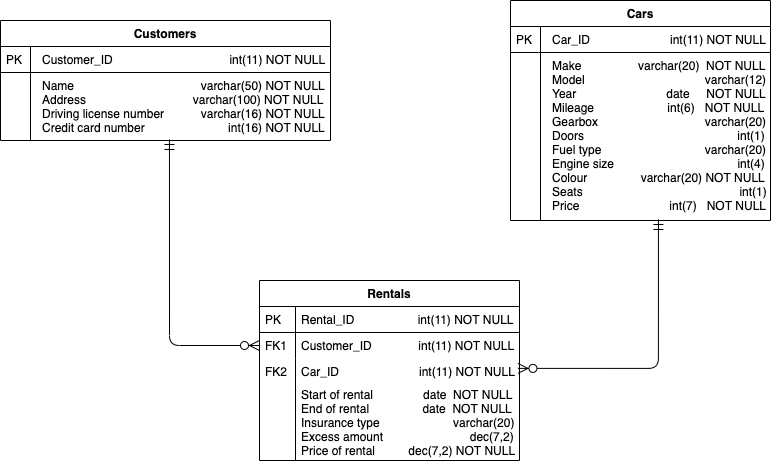

The diagram above was exported from draw.io. Its source (the exported page's mxGraphModel, read from the mxfile embedded in the PNG):
<mxGraphModel dx="1390" dy="703" grid="1" gridSize="10" guides="1" tooltips="1" connect="1" arrows="1" fold="1" page="1" pageScale="1" pageWidth="827" pageHeight="1169" math="0" shadow="0">
  <root>
    <mxCell id="WIyWlLk6GJQsqaUBKTNV-0" />
    <mxCell id="WIyWlLk6GJQsqaUBKTNV-1" parent="WIyWlLk6GJQsqaUBKTNV-0" />
    <mxCell id="zkfFHV4jXpPFQw0GAbJ--63" value="" style="edgeStyle=orthogonalEdgeStyle;endArrow=ERzeroToMany;startArrow=ERmandOne;shadow=0;strokeWidth=1;endSize=8;startSize=8;entryX=0;entryY=0.5;entryDx=0;entryDy=0;exitX=0.512;exitY=0.985;exitDx=0;exitDy=0;exitPerimeter=0;" parent="WIyWlLk6GJQsqaUBKTNV-1" source="zkfFHV4jXpPFQw0GAbJ--54" target="zkfFHV4jXpPFQw0GAbJ--59" edge="1">
      <mxGeometry width="100" height="100" relative="1" as="geometry">
        <mxPoint x="310" y="390" as="sourcePoint" />
        <mxPoint x="410" y="290" as="targetPoint" />
        <Array as="points">
          <mxPoint x="189" y="365" />
        </Array>
      </mxGeometry>
    </mxCell>
    <mxCell id="zkfFHV4jXpPFQw0GAbJ--71" value="" style="edgeStyle=orthogonalEdgeStyle;endArrow=ERzeroToMany;startArrow=ERmandOne;shadow=0;strokeWidth=1;endSize=8;startSize=8;exitX=0.569;exitY=0.994;exitDx=0;exitDy=0;entryX=0.994;entryY=0.097;entryDx=0;entryDy=0;exitPerimeter=0;entryPerimeter=0;" parent="WIyWlLk6GJQsqaUBKTNV-1" source="zkfFHV4jXpPFQw0GAbJ--69" target="zkfFHV4jXpPFQw0GAbJ--61" edge="1">
      <mxGeometry width="100" height="100" relative="1" as="geometry">
        <mxPoint x="649.04" y="266.99199999999996" as="sourcePoint" />
        <mxPoint x="486" y="260" as="targetPoint" />
        <Array as="points">
          <mxPoint x="678" y="388" />
        </Array>
      </mxGeometry>
    </mxCell>
    <mxCell id="7VDNezCpS_qFRgHgZQO_-0" value="&lt;span style=&quot;font-family: &amp;#34;helvetica&amp;#34; ; font-size: 12px ; font-style: normal ; font-weight: 400 ; letter-spacing: normal ; text-align: left ; text-indent: 0px ; text-transform: none ; word-spacing: 0px ; float: none ; display: inline&quot;&gt;Start of rental&amp;nbsp; &amp;nbsp; &amp;nbsp; &amp;nbsp; &amp;nbsp; &amp;nbsp; &amp;nbsp; &amp;nbsp;date&amp;nbsp; NOT NULL&lt;/span&gt;&lt;br style=&quot;padding: 0px ; margin: 0px ; font-family: &amp;#34;helvetica&amp;#34; ; font-size: 12px ; font-style: normal ; font-weight: 400 ; letter-spacing: normal ; text-align: left ; text-indent: 0px ; text-transform: none ; word-spacing: 0px&quot;&gt;&lt;span style=&quot;font-family: &amp;#34;helvetica&amp;#34; ; font-size: 12px ; font-style: normal ; font-weight: 400 ; letter-spacing: normal ; text-align: left ; text-indent: 0px ; text-transform: none ; word-spacing: 0px ; float: none ; display: inline&quot;&gt;End of rental&amp;nbsp; &amp;nbsp; &amp;nbsp; &amp;nbsp; &amp;nbsp; &amp;nbsp; &amp;nbsp; &amp;nbsp;&amp;nbsp;&lt;/span&gt;&lt;span style=&quot;font-family: &amp;#34;helvetica&amp;#34;&quot;&gt;date&amp;nbsp; NOT NULL&lt;/span&gt;&lt;br style=&quot;padding: 0px ; margin: 0px ; font-family: &amp;#34;helvetica&amp;#34; ; font-size: 12px ; font-style: normal ; font-weight: 400 ; letter-spacing: normal ; text-align: left ; text-indent: 0px ; text-transform: none ; word-spacing: 0px&quot;&gt;&lt;span style=&quot;font-family: &amp;#34;helvetica&amp;#34; ; font-size: 12px ; font-style: normal ; font-weight: 400 ; letter-spacing: normal ; text-align: left ; text-indent: 0px ; text-transform: none ; word-spacing: 0px ; float: none ; display: inline&quot;&gt;Insurance type&amp;nbsp; &amp;nbsp; &amp;nbsp; &amp;nbsp; &amp;nbsp; &amp;nbsp; &amp;nbsp; &amp;nbsp; &amp;nbsp; &amp;nbsp; &amp;nbsp; varchar(20)&lt;/span&gt;&lt;br style=&quot;padding: 0px ; margin: 0px ; font-family: &amp;#34;helvetica&amp;#34; ; font-size: 12px ; font-style: normal ; font-weight: 400 ; letter-spacing: normal ; text-align: left ; text-indent: 0px ; text-transform: none ; word-spacing: 0px&quot;&gt;&lt;span style=&quot;font-family: &amp;#34;helvetica&amp;#34; ; font-size: 12px ; font-style: normal ; font-weight: 400 ; letter-spacing: normal ; text-align: left ; text-indent: 0px ; text-transform: none ; word-spacing: 0px ; float: none ; display: inline&quot;&gt;Excess amount&amp;nbsp; &amp;nbsp; &amp;nbsp; &amp;nbsp; &amp;nbsp; &amp;nbsp; &amp;nbsp; &amp;nbsp; &amp;nbsp; &amp;nbsp; &amp;nbsp; &amp;nbsp; &amp;nbsp; dec(7,2)&lt;/span&gt;&lt;br style=&quot;padding: 0px ; margin: 0px ; font-family: &amp;#34;helvetica&amp;#34; ; font-size: 12px ; font-style: normal ; font-weight: 400 ; letter-spacing: normal ; text-align: left ; text-indent: 0px ; text-transform: none ; word-spacing: 0px&quot;&gt;&lt;span style=&quot;font-family: &amp;#34;helvetica&amp;#34; ; font-size: 12px ; font-style: normal ; font-weight: 400 ; letter-spacing: normal ; text-align: left ; text-indent: 0px ; text-transform: none ; word-spacing: 0px ; float: none ; display: inline&quot;&gt;Price of rental&amp;nbsp; &amp;nbsp; &amp;nbsp; &amp;nbsp; &amp;nbsp;&amp;nbsp;&lt;/span&gt;&lt;span style=&quot;font-family: &amp;#34;helvetica&amp;#34;&quot;&gt;dec(7,2) NOT NULL&lt;/span&gt;" style="text;whiteSpace=wrap;html=1;labelBackgroundColor=none;" parent="WIyWlLk6GJQsqaUBKTNV-1" vertex="1">
      <mxGeometry x="319" y="401" width="230" height="90" as="geometry" />
    </mxCell>
    <mxCell id="zkfFHV4jXpPFQw0GAbJ--51" value="Customers" style="swimlane;fontStyle=1;childLayout=stackLayout;horizontal=1;startSize=26;horizontalStack=0;resizeParent=1;resizeLast=0;collapsible=1;marginBottom=0;rounded=0;shadow=0;strokeWidth=1;" parent="WIyWlLk6GJQsqaUBKTNV-1" vertex="1">
      <mxGeometry x="20" y="40" width="330" height="120" as="geometry">
        <mxRectangle x="20" y="80" width="160" height="26" as="alternateBounds" />
      </mxGeometry>
    </mxCell>
    <mxCell id="zkfFHV4jXpPFQw0GAbJ--52" value="Customer_ID                                   int(11) NOT NULL" style="shape=partialRectangle;top=0;left=0;right=0;bottom=1;align=left;verticalAlign=top;fillColor=none;spacingLeft=40;spacingRight=4;overflow=hidden;rotatable=0;points=[[0,0.5],[1,0.5]];portConstraint=eastwest;dropTarget=0;rounded=0;shadow=0;strokeWidth=1;fontStyle=0" parent="zkfFHV4jXpPFQw0GAbJ--51" vertex="1">
      <mxGeometry y="26" width="330" height="26" as="geometry" />
    </mxCell>
    <mxCell id="zkfFHV4jXpPFQw0GAbJ--53" value="PK" style="shape=partialRectangle;top=0;left=0;bottom=0;fillColor=none;align=left;verticalAlign=top;spacingLeft=4;spacingRight=4;overflow=hidden;rotatable=0;points=[];portConstraint=eastwest;part=1;" parent="zkfFHV4jXpPFQw0GAbJ--52" vertex="1" connectable="0">
      <mxGeometry width="30" height="26" as="geometry" />
    </mxCell>
    <mxCell id="zkfFHV4jXpPFQw0GAbJ--54" value="Name                                      varchar(50) NOT NULL&#10;Address                                varchar(100) NOT NULL&#10;Driving license number           varchar(16) NOT NULL&#10;Credit card number                         int(16) NOT NULL" style="shape=partialRectangle;top=0;left=0;right=0;bottom=0;align=left;verticalAlign=top;fillColor=none;spacingLeft=40;spacingRight=4;overflow=hidden;rotatable=0;points=[[0,0.5],[1,0.5]];portConstraint=eastwest;dropTarget=0;rounded=0;shadow=0;strokeWidth=1;" parent="zkfFHV4jXpPFQw0GAbJ--51" vertex="1">
      <mxGeometry y="52" width="330" height="68" as="geometry" />
    </mxCell>
    <mxCell id="zkfFHV4jXpPFQw0GAbJ--55" value="" style="shape=partialRectangle;top=0;left=0;bottom=0;fillColor=none;align=left;verticalAlign=top;spacingLeft=4;spacingRight=4;overflow=hidden;rotatable=0;points=[];portConstraint=eastwest;part=1;" parent="zkfFHV4jXpPFQw0GAbJ--54" vertex="1" connectable="0">
      <mxGeometry width="30" height="68" as="geometry" />
    </mxCell>
    <mxCell id="zkfFHV4jXpPFQw0GAbJ--64" value="Cars" style="swimlane;fontStyle=1;childLayout=stackLayout;horizontal=1;startSize=26;horizontalStack=0;resizeParent=1;resizeLast=0;collapsible=1;marginBottom=0;rounded=0;shadow=0;strokeWidth=1;" parent="WIyWlLk6GJQsqaUBKTNV-1" vertex="1">
      <mxGeometry x="530" y="20" width="260" height="220" as="geometry">
        <mxRectangle x="260" y="270" width="160" height="26" as="alternateBounds" />
      </mxGeometry>
    </mxCell>
    <mxCell id="zkfFHV4jXpPFQw0GAbJ--65" value="Car_ID                        int(11) NOT NULL" style="shape=partialRectangle;top=0;left=0;right=0;bottom=1;align=left;verticalAlign=top;fillColor=none;spacingLeft=40;spacingRight=4;overflow=hidden;rotatable=0;points=[[0,0.5],[1,0.5]];portConstraint=eastwest;dropTarget=0;rounded=0;shadow=0;strokeWidth=1;fontStyle=0" parent="zkfFHV4jXpPFQw0GAbJ--64" vertex="1">
      <mxGeometry y="26" width="260" height="26" as="geometry" />
    </mxCell>
    <mxCell id="zkfFHV4jXpPFQw0GAbJ--66" value="PK" style="shape=partialRectangle;top=0;left=0;bottom=0;fillColor=none;align=left;verticalAlign=top;spacingLeft=4;spacingRight=4;overflow=hidden;rotatable=0;points=[];portConstraint=eastwest;part=1;" parent="zkfFHV4jXpPFQw0GAbJ--65" vertex="1" connectable="0">
      <mxGeometry width="30" height="26" as="geometry" />
    </mxCell>
    <mxCell id="zkfFHV4jXpPFQw0GAbJ--69" value="Make                 varchar(20)  NOT NULL&#10;Model                                    varchar(12)&#10;Year                           date     NOT NULL&#10;Mileage                      int(6)   NOT NULL&#10;Gearbox                                varchar(20)&#10;Doors                                              int(1)&#10;Fuel type                               varchar(20)&#10;Engine size                                     int(4)&#10;Colour                varchar(20) NOT NULL&#10;Seats                                               int(1)&#10;Price                           int(7)   NOT NULL" style="shape=partialRectangle;top=0;left=0;right=0;bottom=0;align=left;verticalAlign=top;fillColor=none;spacingLeft=40;spacingRight=4;overflow=hidden;rotatable=0;points=[[0,0.5],[1,0.5]];portConstraint=eastwest;dropTarget=0;rounded=0;shadow=0;strokeWidth=1;" parent="zkfFHV4jXpPFQw0GAbJ--64" vertex="1">
      <mxGeometry y="52" width="260" height="168" as="geometry" />
    </mxCell>
    <mxCell id="zkfFHV4jXpPFQw0GAbJ--70" value="" style="shape=partialRectangle;top=0;left=0;bottom=0;fillColor=none;align=left;verticalAlign=top;spacingLeft=4;spacingRight=4;overflow=hidden;rotatable=0;points=[];portConstraint=eastwest;part=1;" parent="zkfFHV4jXpPFQw0GAbJ--69" vertex="1" connectable="0">
      <mxGeometry width="30" height="168" as="geometry" />
    </mxCell>
    <mxCell id="zkfFHV4jXpPFQw0GAbJ--56" value="Rentals" style="swimlane;fontStyle=1;childLayout=stackLayout;horizontal=1;startSize=26;horizontalStack=0;resizeParent=1;resizeLast=0;collapsible=1;marginBottom=0;rounded=0;shadow=0;strokeWidth=1;labelBackgroundColor=none;" parent="WIyWlLk6GJQsqaUBKTNV-1" vertex="1">
      <mxGeometry x="279" y="300" width="260" height="180" as="geometry">
        <mxRectangle x="260" y="80" width="160" height="26" as="alternateBounds" />
      </mxGeometry>
    </mxCell>
    <mxCell id="zkfFHV4jXpPFQw0GAbJ--57" value="Rental_ID                   int(11) NOT NULL" style="shape=partialRectangle;top=0;left=0;right=0;bottom=1;align=left;verticalAlign=top;fillColor=none;spacingLeft=40;spacingRight=4;overflow=hidden;rotatable=0;points=[[0,0.5],[1,0.5]];portConstraint=eastwest;dropTarget=0;rounded=0;shadow=0;strokeWidth=1;fontStyle=0;labelBackgroundColor=none;" parent="zkfFHV4jXpPFQw0GAbJ--56" vertex="1">
      <mxGeometry y="26" width="260" height="26" as="geometry" />
    </mxCell>
    <mxCell id="zkfFHV4jXpPFQw0GAbJ--58" value="PK" style="shape=partialRectangle;top=0;left=0;bottom=0;fillColor=none;align=left;verticalAlign=top;spacingLeft=4;spacingRight=4;overflow=hidden;rotatable=0;points=[];portConstraint=eastwest;part=1;labelBackgroundColor=none;" parent="zkfFHV4jXpPFQw0GAbJ--57" vertex="1" connectable="0">
      <mxGeometry width="36" height="26" as="geometry" />
    </mxCell>
    <mxCell id="zkfFHV4jXpPFQw0GAbJ--59" value="Customer_ID              int(11) NOT NULL" style="shape=partialRectangle;top=0;left=0;right=0;bottom=0;align=left;verticalAlign=top;fillColor=none;spacingLeft=40;spacingRight=4;overflow=hidden;rotatable=0;points=[[0,0.5],[1,0.5]];portConstraint=eastwest;dropTarget=0;rounded=0;shadow=0;strokeWidth=1;labelBackgroundColor=none;" parent="zkfFHV4jXpPFQw0GAbJ--56" vertex="1">
      <mxGeometry y="52" width="260" height="26" as="geometry" />
    </mxCell>
    <mxCell id="zkfFHV4jXpPFQw0GAbJ--60" value="FK1" style="shape=partialRectangle;top=0;left=0;bottom=0;fillColor=none;align=left;verticalAlign=top;spacingLeft=4;spacingRight=4;overflow=hidden;rotatable=0;points=[];portConstraint=eastwest;part=1;labelBackgroundColor=none;" parent="zkfFHV4jXpPFQw0GAbJ--59" vertex="1" connectable="0">
      <mxGeometry width="36" height="26" as="geometry" />
    </mxCell>
    <mxCell id="zkfFHV4jXpPFQw0GAbJ--61" value="Car_ID                        int(11) NOT NULL&#10;" style="shape=partialRectangle;top=0;left=0;right=0;bottom=0;align=left;verticalAlign=top;fillColor=none;spacingLeft=40;spacingRight=4;overflow=hidden;rotatable=0;points=[[0,0.5],[1,0.5]];portConstraint=eastwest;dropTarget=0;rounded=0;shadow=0;strokeWidth=1;labelBackgroundColor=none;" parent="zkfFHV4jXpPFQw0GAbJ--56" vertex="1">
      <mxGeometry y="78" width="260" height="102" as="geometry" />
    </mxCell>
    <mxCell id="zkfFHV4jXpPFQw0GAbJ--62" value="FK2" style="shape=partialRectangle;top=0;left=0;bottom=0;fillColor=none;align=left;verticalAlign=top;spacingLeft=4;spacingRight=4;overflow=hidden;rotatable=0;points=[];portConstraint=eastwest;part=1;labelBackgroundColor=none;" parent="zkfFHV4jXpPFQw0GAbJ--61" vertex="1" connectable="0">
      <mxGeometry width="36" height="102" as="geometry" />
    </mxCell>
  </root>
</mxGraphModel>